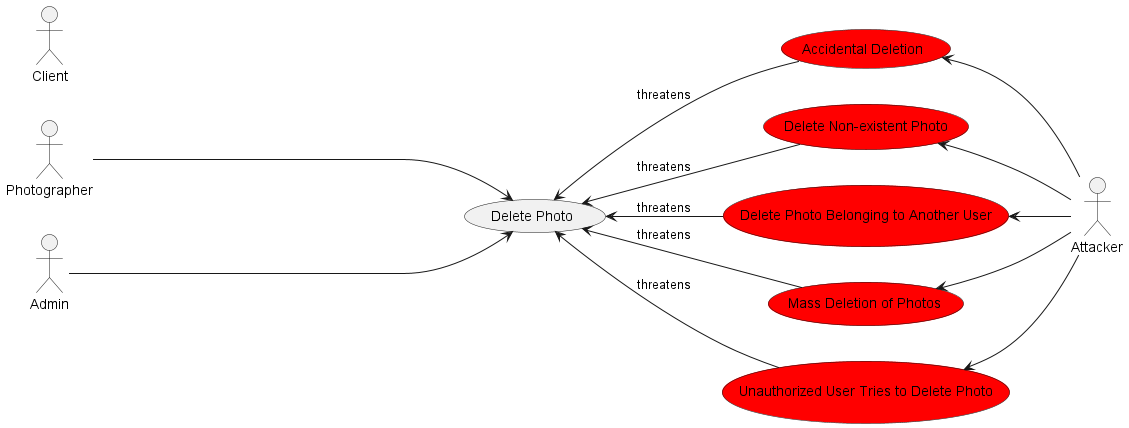

The diagram above was rendered by PlantUML. Its source (embedded in the PNG):
@startuml

left to right direction

actor Photographer
actor Attacker
actor Admin
actor Client

usecase (Delete Photo)
usecase (Unauthorized User Tries to Delete Photo)#Red
usecase (Mass Deletion of Photos)#Red
usecase (Delete Photo Belonging to Another User)#Red
usecase (Delete Non-existent Photo)#Red
usecase (Accidental Deletion)#Red

Photographer -------> (Delete Photo)
Admin -------> (Delete Photo)

Attacker -up-> (Unauthorized User Tries to Delete Photo)
Attacker -up-> (Mass Deletion of Photos)
Attacker -up-> (Delete Photo Belonging to Another User)
Attacker -up-> (Delete Non-existent Photo)
Attacker -up-> (Accidental Deletion)

(Unauthorized User Tries to Delete Photo) -up-> (Delete Photo) : threatens
(Mass Deletion of Photos) -up-> (Delete Photo) : threatens
(Delete Photo Belonging to Another User) -up-> (Delete Photo) : threatens
(Delete Non-existent Photo) -up-> (Delete Photo) : threatens
(Accidental Deletion) -up-> (Delete Photo) : threatens


@enduml